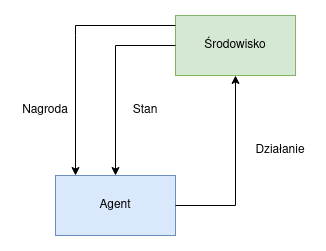

The diagram above was exported from draw.io. Its source (the exported page's mxGraphModel, read from the mxfile embedded in the PNG):
<mxGraphModel dx="1350" dy="764" grid="1" gridSize="10" guides="1" tooltips="1" connect="1" arrows="1" fold="1" page="1" pageScale="1" pageWidth="850" pageHeight="1100" math="0" shadow="0">
  <root>
    <mxCell id="0" />
    <mxCell id="1" parent="0" />
    <mxCell id="XX8Gos-0bRVpE17AJNMK-10" value="Środowisko" style="rounded=0;whiteSpace=wrap;html=1;fillColor=#d5e8d4;strokeColor=#82b366;" vertex="1" parent="1">
      <mxGeometry x="320" y="160" width="120" height="60" as="geometry" />
    </mxCell>
    <mxCell id="XX8Gos-0bRVpE17AJNMK-11" value="Agent" style="rounded=0;whiteSpace=wrap;html=1;fillColor=#dae8fc;strokeColor=#6c8ebf;" vertex="1" parent="1">
      <mxGeometry x="200" y="320" width="120" height="60" as="geometry" />
    </mxCell>
    <mxCell id="XX8Gos-0bRVpE17AJNMK-12" value="" style="endArrow=classic;html=1;rounded=0;entryX=0.5;entryY=1;entryDx=0;entryDy=0;" edge="1" parent="1" source="XX8Gos-0bRVpE17AJNMK-11" target="XX8Gos-0bRVpE17AJNMK-10">
      <mxGeometry width="50" height="50" relative="1" as="geometry">
        <mxPoint x="330" y="350" as="sourcePoint" />
        <mxPoint x="430" y="330" as="targetPoint" />
        <Array as="points">
          <mxPoint x="380" y="350" />
        </Array>
      </mxGeometry>
    </mxCell>
    <mxCell id="XX8Gos-0bRVpE17AJNMK-13" value="" style="endArrow=classic;html=1;rounded=0;exitX=0;exitY=0.5;exitDx=0;exitDy=0;entryX=0.5;entryY=0;entryDx=0;entryDy=0;" edge="1" parent="1" source="XX8Gos-0bRVpE17AJNMK-10" target="XX8Gos-0bRVpE17AJNMK-11">
      <mxGeometry width="50" height="50" relative="1" as="geometry">
        <mxPoint x="400" y="420" as="sourcePoint" />
        <mxPoint x="450" y="370" as="targetPoint" />
        <Array as="points">
          <mxPoint x="260" y="190" />
        </Array>
      </mxGeometry>
    </mxCell>
    <mxCell id="XX8Gos-0bRVpE17AJNMK-14" value="" style="endArrow=classic;html=1;rounded=0;entryX=0.5;entryY=0;entryDx=0;entryDy=0;" edge="1" parent="1">
      <mxGeometry width="50" height="50" relative="1" as="geometry">
        <mxPoint x="320" y="170" as="sourcePoint" />
        <mxPoint x="220" y="320" as="targetPoint" />
        <Array as="points">
          <mxPoint x="220" y="170" />
          <mxPoint x="220" y="180" />
        </Array>
      </mxGeometry>
    </mxCell>
    <mxCell id="XX8Gos-0bRVpE17AJNMK-15" value="Działanie" style="text;html=1;strokeColor=none;fillColor=none;align=center;verticalAlign=middle;whiteSpace=wrap;rounded=0;" vertex="1" parent="1">
      <mxGeometry x="395" y="280" width="60" height="30" as="geometry" />
    </mxCell>
    <mxCell id="XX8Gos-0bRVpE17AJNMK-16" value="Stan" style="text;html=1;strokeColor=none;fillColor=none;align=center;verticalAlign=middle;whiteSpace=wrap;rounded=0;" vertex="1" parent="1">
      <mxGeometry x="260" y="240" width="60" height="30" as="geometry" />
    </mxCell>
    <mxCell id="XX8Gos-0bRVpE17AJNMK-17" value="Nagroda" style="text;html=1;strokeColor=none;fillColor=none;align=center;verticalAlign=middle;whiteSpace=wrap;rounded=0;" vertex="1" parent="1">
      <mxGeometry x="160" y="240" width="60" height="30" as="geometry" />
    </mxCell>
  </root>
</mxGraphModel>